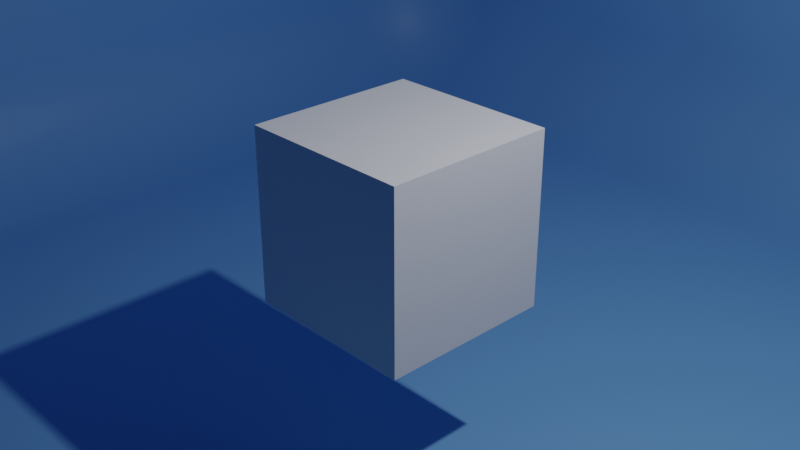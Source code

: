 # Source: RenderMeYourDefaultCube.blend  (saved by Blender 2.83.19; exported with 4.5.12 LTS)
import bpy
from mathutils import Matrix  # noqa: F401  (used for matrix-valued properties, if any)

bpy.ops.wm.read_factory_settings(use_empty=True)
scene = bpy.context.scene
scene.name = 'Scene'

# ---- collections
col_collection = bpy.data.collections.new('Collection'); scene.collection.children.link(col_collection)

# ---- materials (node trees are filled in below, after node groups)
mat_material = bpy.data.materials.new('Material')
mat_material.alpha_threshold = 0.0
mat_material.use_transparent_shadow = False
mat_material.line_color = (0.0, 0.0, 0.0, 1.0)
mat_marga = bpy.data.materials.new('Marga')
mat_marga.use_transparent_shadow = False

# ---- node groups
ng_auto_smooth = bpy.data.node_groups.new('Auto Smooth', 'GeometryNodeTree')
_s = ng_auto_smooth.interface.new_socket(name='Geometry', in_out='OUTPUT', socket_type='NodeSocketGeometry')
_s = ng_auto_smooth.interface.new_socket(name='Geometry', in_out='INPUT', socket_type='NodeSocketGeometry')
_s = ng_auto_smooth.interface.new_socket(name='Angle', in_out='INPUT', socket_type='NodeSocketFloat')
_s.subtype = 'ANGLE'
_s.min_value = 0.0
_s.max_value = 3.142
ng_auto_smooth.is_modifier = True
_N = ng_auto_smooth.nodes; _L = ng_auto_smooth.links
n0 = _N.new('NodeGroupOutput'); n0.name = 'Group Output'; n0.location = (480, -100)
n1 = _N.new('NodeGroupInput'); n1.name = 'Group Input'; n1.location = (-420, -300)
n2 = _N.new('NodeGroupInput'); n2.name = 'Group Input.001'; n2.location = (-60, -100)
n3 = _N.new('GeometryNodeSetShadeSmooth'); n3.name = 'Set Shade Smooth'; n3.location = (120, -100)
n3.domain = 'EDGE'
n4 = _N.new('GeometryNodeSetShadeSmooth'); n4.name = 'Set Shade Smooth.001'; n4.location = (300, -100)
n5 = _N.new('GeometryNodeInputMeshEdgeAngle'); n5.name = 'Edge Angle'; n5.location = (-420, -220)
n6 = _N.new('GeometryNodeInputEdgeSmooth'); n6.name = 'Is Edge Smooth'; n6.location = (-60, -160)
n7 = _N.new('GeometryNodeInputShadeSmooth'); n7.name = 'Is Face Smooth'; n7.location = (-240, -340)
n8 = _N.new('FunctionNodeBooleanMath'); n8.name = 'Boolean Math'; n8.location = (-60, -220)
n9 = _N.new('FunctionNodeCompare'); n9.name = 'Compare'; n9.location = (-240, -180)
n9.operation = 'LESS_EQUAL'
_L.new(n5.outputs[0], n9.inputs[0])
_L.new(n4.outputs[0], n0.inputs[0])
_L.new(n1.outputs[1], n9.inputs[1])
_L.new(n9.outputs[0], n8.inputs[0])
_L.new(n7.outputs[0], n8.inputs[1])
_L.new(n2.outputs[0], n3.inputs[0])
_L.new(n6.outputs[0], n3.inputs[1])
_L.new(n3.outputs[0], n4.inputs[0])
_L.new(n8.outputs[0], n3.inputs[2])
n0.is_active_output = True

# ---- material node trees
mat_material.use_nodes = True; mat_material.node_tree.nodes.clear()
_N = mat_material.node_tree.nodes; _L = mat_material.node_tree.links
n0 = _N.new('ShaderNodeOutputMaterial'); n0.name = 'Material Output'; n0.location = (300, 300)
n1 = _N.new('ShaderNodeBsdfPrincipled'); n1.name = 'Principled BSDF'; n1.location = (10, 300)
n1.distribution = 'GGX'
n1.subsurface_method = 'BURLEY'
n1.inputs[2].default_value = 0.4
n1.inputs[3].default_value = 1.45
n1.inputs[27].default_value = (0.0, 0.0, 0.0, 1.0)
n1.inputs[28].default_value = 1.0
_L.new(n1.outputs[0], n0.inputs[0])
n0.is_active_output = True
mat_marga.use_nodes = True; mat_marga.node_tree.nodes.clear()
_N = mat_marga.node_tree.nodes; _L = mat_marga.node_tree.links
n0 = _N.new('ShaderNodeBsdfPrincipled'); n0.name = 'Principled BSDF'; n0.location = (10, 300)
n0.distribution = 'GGX'
n0.subsurface_method = 'BURLEY'
n0.inputs[0].default_value = (0.1836, 0.4317, 0.8, 1.0)
n0.inputs[3].default_value = 1.45
n0.inputs[27].default_value = (0.0, 0.0, 0.0, 1.0)
n0.inputs[28].default_value = 1.0
n1 = _N.new('ShaderNodeOutputMaterial'); n1.name = 'Material Output'; n1.location = (300, 300)
_L.new(n0.outputs[0], n1.inputs[0])
n1.is_active_output = True

# ---- world
world_world = bpy.data.worlds.new('World'); scene.world = world_world
world_world.use_nodes = True; world_world.node_tree.nodes.clear()
_N = world_world.node_tree.nodes; _L = world_world.node_tree.links
n0 = _N.new('ShaderNodeOutputWorld'); n0.name = 'World Output'; n0.location = (300, 300)
n1 = _N.new('ShaderNodeBackground'); n1.name = 'Background'; n1.location = (10, 300)
n1.inputs[0].default_value = (0.05088, 0.05088, 0.05088, 1.0)
_L.new(n1.outputs[0], n0.inputs[0])
n0.is_active_output = True
world_world.color = (0.05088, 0.05088, 0.05088)
world_world.use_sun_shadow = False
world_world.sun_shadow_jitter_overblur = 0.0

# ---- cameras
cam_camera = bpy.data.cameras.new('Camera')
cam_camera.clip_end = 100.0
cam_camera.ortho_scale = 7.314

# ---- lights
light_light = bpy.data.lights.new('Light', 'POINT')
light_light.transmission_factor = 0.0
light_light.energy = 1000.0
light_light.shadow_soft_size = 0.1
light_light.shadow_maximum_resolution = 0.006
light_light.use_absolute_resolution = True

# ---- meshes
me_cube = bpy.data.meshes.new('Cube')
me_cube.from_pydata([(1.0, 1.0, 1.0), (1.0, 1.0, -1.0), (1.0, -1.0, 1.0), (1.0, -1.0, -1.0), (-1.0, 1.0, 1.0), (-1.0, 1.0, -1.0), (-1.0, -1.0, 1.0), (-1.0, -1.0, -1.0)], [], [(0, 4, 6, 2), (3, 2, 6, 7), (7, 6, 4, 5), (5, 1, 3, 7), (1, 0, 2, 3), (5, 4, 0, 1)])
_uv = me_cube.uv_layers.new(name='UVMap')
_uv.uv.foreach_set('vector', [0.625, 0.5, 0.875, 0.5, 0.875, 0.75, 0.625, 0.75, 0.375, 0.75, 0.625, 0.75, 0.625, 1.0, 0.375, 1.0, 0.375, 0.0, 0.625, 0.0, 0.625, 0.25, 0.375, 0.25, 0.125, 0.5, 0.375, 0.5, 0.375, 0.75, 0.125, 0.75, 0.375, 0.5, 0.625, 0.5, 0.625, 0.75, 0.375, 0.75, 0.375, 0.25, 0.625, 0.25, 0.625, 0.5, 0.375, 0.5])
me_cube.materials.append(mat_material)
me_cube.use_remesh_preserve_volume = False
me_cube.use_remesh_preserve_attributes = False
me_cube.use_mirror_vertex_groups = False
me_cube.update()
me_plane = bpy.data.meshes.new('Plane')
me_plane.from_pydata([(10.0, -10.0, 0.0), (10.0, 10.0, 16.0), (-10.0, -10.0, 16.0), (10.0, 10.0, 2.0), (10.0, 8.0, 0.0), (10.0, 9.902, 1.382), (10.0, 9.618, 0.8244), (10.0, 9.176, 0.382), (10.0, 8.618, 0.09789), (-8.0, 10.0, 2.0), (-10.0, 8.0, 2.0), (-8.0, 8.0, 0.0), (-8.618, 9.902, 2.0), (-9.175, 9.618, 2.0), (-8.0, 9.902, 1.382), (-8.638, 9.786, 1.365), (-9.148, 9.518, 1.386), (-8.0, 9.618, 0.8246), (-8.615, 9.517, 0.8507), (-9.058, 9.327, 0.9418), (-9.902, 8.0, 1.382), (-9.618, 8.0, 0.8246), (-9.902, 8.618, 2.0), (-9.786, 8.635, 1.362), (-9.518, 8.614, 0.8517), (-9.618, 9.175, 2.0), (-9.517, 9.149, 1.385), (-9.327, 9.058, 0.9418), (-8.0, 8.618, 0.09792), (-8.0, 9.175, 0.3818), (-8.618, 8.0, 0.09792), (-8.635, 8.638, 0.2139), (-8.614, 9.148, 0.4819), (-9.175, 8.0, 0.3818), (-9.149, 8.615, 0.4833), (-9.058, 9.058, 0.6732), (-8.0, -10.0, 0.0), (-10.0, -10.0, 2.0), (-8.618, -10.0, 0.09789), (-9.176, -10.0, 0.382), (-9.618, -10.0, 0.8244), (-9.902, -10.0, 1.382), (-10.0, 8.0, 16.0), (-8.0, 10.0, 16.0), (-9.902, 8.618, 16.0), (-9.618, 9.176, 16.0), (-9.176, 9.618, 16.0), (-8.618, 9.902, 16.0), (28.02, -28.02, 18.64), (28.02, -13.02, 30.64), (13.02, -28.02, 30.64), (28.02, -13.02, 20.14), (28.02, -14.52, 18.64), (28.02, -13.09, 19.67), (28.02, -13.3, 19.25), (28.02, -13.63, 18.92), (28.02, -14.05, 18.71), (14.52, -28.02, 18.64), (13.02, -28.02, 20.14), (14.05, -28.02, 18.71), (13.63, -28.02, 18.92), (13.3, -28.02, 19.25), (13.09, -28.02, 19.67), (13.02, -14.52, 30.64), (14.52, -13.02, 30.64), (13.09, -14.05, 30.64), (13.3, -13.63, 30.64), (13.63, -13.3, 30.64), (14.05, -13.09, 30.64), (15.35, -15.35, -2.93), (27.95, -27.95, 1.797), (17.13, -17.13, -3.791), (18.89, -18.89, -4.399), (20.57, -20.57, -4.74), (22.14, -22.14, -4.808), (23.58, -23.58, -4.601), (24.85, -24.85, -4.124), (25.93, -25.93, -3.387), (26.79, -26.79, -2.404), (27.43, -27.43, -1.195), (27.81, -27.81, 0.2149), (27.95, 8.776, 30.36), (15.17, 13.5, 20.1), (27.81, 10.58, 30.23), (27.42, 12.18, 29.9), (26.78, 13.53, 29.38), (25.9, 14.61, 28.66), (24.81, 15.4, 27.78), (23.52, 15.87, 26.75), (22.06, 16.03, 25.58), (20.46, 15.87, 24.31), (18.76, 15.38, 22.95), (16.98, 14.58, 21.54), (-13.5, -15.17, 20.1), (-8.776, -27.95, 30.36), (-14.58, -16.98, 21.54), (-15.38, -18.76, 22.95), (-15.87, -20.46, 24.31), (-16.03, -22.06, 25.58), (-15.87, -23.52, 26.75), (-15.4, -24.81, 27.78), (-14.61, -25.9, 28.66), (-13.53, -26.78, 29.38), (-12.18, -27.42, 29.9), (-10.58, -27.81, 30.23), (27.95, 8.695, 4.71), (15.31, 13.59, -0.0195), (27.81, 10.52, 3.404), (27.42, 12.13, 2.221), (26.79, 13.49, 1.187), (25.92, 14.59, 0.3227), (24.84, 15.39, -0.3551), (23.57, 15.89, -0.8323), (22.12, 16.06, -1.099), (20.54, 15.91, -1.15), (18.86, 15.44, -0.9841), (17.1, 14.66, -0.6047), (15.37, 10.73, -2.943), (27.95, 4.347, 1.661), (17.15, 11.51, -3.804), (18.9, 12.01, -4.414), (20.58, 12.22, -4.76), (22.15, 12.15, -4.835), (23.59, 11.79, -4.639), (24.86, 11.14, -4.174), (25.93, 10.23, -3.451), (26.8, 9.068, -2.484), (27.43, 7.681, -1.293), (27.81, 6.097, 0.0985), (15.41, 13.51, -0.9572), (27.95, 8.512, 3.581), (17.19, 14.57, -1.625), (18.93, 15.32, -2.076), (20.6, 15.77, -2.302), (22.17, 15.9, -2.299), (23.6, 15.72, -2.066), (24.87, 15.21, -1.608), (25.94, 14.4, -0.935), (26.8, 13.3, -0.0597), (27.43, 11.93, 0.9996), (27.81, 10.33, 2.221), (15.47, 13.14, -1.794), (27.95, 7.951, 2.591), (17.24, 14.14, -2.536), (18.97, 14.86, -3.053), (20.64, 15.27, -3.334), (22.2, 15.37, -3.373), (23.62, 15.16, -3.169), (24.88, 14.63, -2.727), (25.95, 13.81, -2.055), (26.8, 12.71, -1.167), (27.43, 11.34, -0.08137), (27.81, 9.747, 1.18), (15.47, 12.49, -2.439), (27.95, 7.008, 1.892), (17.24, 13.43, -3.243), (18.97, 14.09, -3.812), (20.64, 14.45, -4.134), (22.2, 14.5, -4.203), (23.62, 14.25, -4.017), (24.88, 13.7, -3.58), (25.95, 12.85, -2.901), (26.8, 11.74, -1.994), (27.43, 10.37, -0.8765), (27.81, 8.785, 0.4274), (15.42, 11.66, -2.831), (27.95, 5.758, 1.576), (17.2, 12.52, -3.676), (18.94, 13.1, -4.277), (20.61, 13.39, -4.622), (22.18, 13.39, -4.704), (23.61, 13.08, -4.521), (24.87, 12.49, -4.076), (25.94, 11.61, -3.379), (26.8, 10.48, -2.444), (27.43, 9.105, -1.291), (27.81, 7.52, 0.05868), (-4.347, -27.95, 1.661), (-10.73, -15.37, -2.943), (-6.097, -27.81, 0.0985), (-7.681, -27.43, -1.293), (-9.068, -26.8, -2.484), (-10.23, -25.93, -3.451), (-11.14, -24.86, -4.174), (-11.79, -23.59, -4.639), (-12.15, -22.15, -4.835), (-12.22, -20.58, -4.76), (-12.01, -18.9, -4.414), (-11.51, -17.15, -3.804), (-13.59, -15.31, -0.0195), (-8.695, -27.95, 4.71), (-14.66, -17.1, -0.6047), (-15.44, -18.86, -0.9841), (-15.91, -20.54, -1.15), (-16.06, -22.12, -1.099), (-15.89, -23.57, -0.8323), (-15.39, -24.84, -0.3551), (-14.59, -25.92, 0.3227), (-13.49, -26.79, 1.187), (-12.13, -27.42, 2.221), (-10.52, -27.81, 3.404), (-5.758, -27.95, 1.576), (-11.66, -15.42, -2.831), (-7.52, -27.81, 0.05868), (-9.105, -27.43, -1.291), (-10.48, -26.8, -2.444), (-11.61, -25.94, -3.379), (-12.49, -24.87, -4.076), (-13.08, -23.61, -4.521), (-13.39, -22.18, -4.704), (-13.39, -20.61, -4.622), (-13.1, -18.94, -4.277), (-12.52, -17.2, -3.676), (-7.008, -27.95, 1.892), (-12.49, -15.47, -2.439), (-8.785, -27.81, 0.4274), (-10.37, -27.43, -0.8765), (-11.74, -26.8, -1.994), (-12.85, -25.95, -2.901), (-13.7, -24.88, -3.58), (-14.25, -23.62, -4.017), (-14.5, -22.2, -4.203), (-14.45, -20.64, -4.134), (-14.09, -18.97, -3.812), (-13.43, -17.24, -3.243), (-7.951, -27.95, 2.591), (-13.14, -15.47, -1.794), (-9.747, -27.81, 1.18), (-11.34, -27.43, -0.08136), (-12.71, -26.8, -1.167), (-13.81, -25.95, -2.055), (-14.63, -24.88, -2.727), (-15.16, -23.62, -3.169), (-15.37, -22.2, -3.373), (-15.27, -20.64, -3.334), (-14.86, -18.97, -3.053), (-14.14, -17.24, -2.536), (-8.512, -27.95, 3.581), (-13.51, -15.41, -0.9572), (-10.33, -27.81, 2.221), (-11.93, -27.43, 0.9996), (-13.3, -26.8, -0.0597), (-14.4, -25.94, -0.935), (-15.21, -24.87, -1.608), (-15.72, -23.6, -2.066), (-15.9, -22.17, -2.299), (-15.77, -20.6, -2.302), (-15.32, -18.93, -2.076), (-14.57, -17.19, -1.625), (-8.991, 5.297, 30.35), (-13.41, 10.56, 20.0), (-10.77, 6.91, 30.23), (-12.33, 8.357, 29.89), (-13.65, 9.609, 29.36), (-14.7, 10.64, 28.65), (-15.45, 11.43, 27.76), (-15.9, 11.96, 26.71), (-16.02, 12.22, 25.53), (-15.83, 12.21, 24.24), (-15.32, 11.93, 22.87), (-14.51, 11.37, 21.45), (-10.56, 13.41, 20.0), (-5.297, 8.991, 30.35), (-11.37, 14.51, 21.45), (-11.93, 15.32, 22.87), (-12.21, 15.83, 24.24), (-12.22, 16.02, 25.53), (-11.96, 15.9, 26.71), (-11.43, 15.45, 27.76), (-10.64, 14.7, 28.65), (-9.609, 13.65, 29.36), (-8.357, 12.33, 29.89), (-6.91, 10.77, 30.23), (-9.044, 6.658, 30.35), (-13.25, 11.43, 19.97), (-10.78, 8.29, 30.22), (-12.3, 9.742, 29.89), (-13.59, 10.98, 29.36), (-14.6, 11.99, 28.64), (-15.33, 12.74, 27.75), (-15.76, 13.22, 26.7), (-15.87, 13.43, 25.52), (-15.67, 13.34, 24.23), (-15.15, 12.97, 22.86), (-14.34, 12.33, 21.43), (-8.645, 7.819, 30.35), (-12.85, 12.22, 19.98), (-10.34, 9.479, 30.22), (-11.83, 10.94, 29.89), (-13.09, 12.19, 29.36), (-14.09, 13.18, 28.64), (-14.8, 13.91, 27.75), (-15.23, 14.36, 26.7), (-15.35, 14.51, 25.53), (-15.17, 14.37, 24.24), (-14.68, 13.93, 22.86), (-13.9, 13.21, 21.44), (-7.819, 8.645, 30.35), (-12.22, 12.85, 19.98), (-9.479, 10.34, 30.22), (-10.94, 11.83, 29.89), (-12.19, 13.09, 29.36), (-13.18, 14.09, 28.64), (-13.91, 14.8, 27.75), (-14.36, 15.23, 26.7), (-14.51, 15.35, 25.53), (-14.37, 15.17, 24.24), (-13.93, 14.68, 22.86), (-13.21, 13.9, 21.44), (-6.658, 9.044, 30.35), (-11.43, 13.25, 19.97), (-8.29, 10.78, 30.22), (-9.742, 12.3, 29.89), (-10.98, 13.59, 29.36), (-11.99, 14.6, 28.64), (-12.74, 15.33, 27.75), (-13.22, 15.76, 26.7), (-13.43, 15.87, 25.52), (-13.34, 15.67, 24.23), (-12.97, 15.15, 22.86), (-12.33, 14.34, 21.43)], [], [(9, 3, 1, 43), (37, 10, 42, 2), (9, 12, 15, 14), (12, 13, 16, 15), (13, 25, 26, 16), (14, 15, 18, 17), (15, 16, 19, 18), (16, 26, 27, 19), (10, 20, 23, 22), (20, 21, 24, 23), (21, 33, 34, 24), (22, 23, 26, 25), (23, 24, 27, 26), (24, 34, 35, 27), (11, 28, 31, 30), (28, 29, 32, 31), (29, 17, 18, 32), (30, 31, 34, 33), (31, 32, 35, 34), (32, 18, 19, 35), (19, 27, 35), (3, 9, 14, 5), (5, 14, 17, 6), (6, 17, 29, 7), (7, 29, 28, 8), (8, 28, 11, 4), (10, 37, 41, 20), (20, 41, 40, 21), (21, 40, 39, 33), (33, 39, 38, 30), (30, 38, 36, 11), (9, 43, 47, 12), (12, 47, 46, 13), (13, 46, 45, 25), (25, 45, 44, 22), (22, 44, 42, 10), (4, 11, 36, 0), (213, 225, 61, 60), (70, 177, 57, 48), (81, 105, 51, 49), (201, 213, 60, 59), (297, 309, 68, 67), (154, 166, 56, 55), (237, 190, 58, 62), (262, 81, 49, 64), (1, 3, 106, 82), (249, 273, 65, 63), (285, 297, 67, 66), (177, 201, 59, 57), (94, 249, 63, 50), (166, 118, 52, 56), (273, 285, 66, 65), (105, 130, 53, 51), (225, 237, 62, 61), (309, 262, 64, 68), (130, 142, 54, 53), (142, 154, 55, 54), (0, 36, 178, 69), (36, 38, 202, 178), (6, 7, 153, 141), (43, 1, 82, 261), (47, 43, 261, 310), (7, 8, 165, 153), (190, 94, 50, 58), (46, 47, 310, 298), (8, 4, 117, 165), (37, 2, 93, 189), (45, 46, 298, 286), (41, 37, 189, 238), (2, 42, 250, 93), (44, 45, 286, 274), (40, 41, 238, 226), (42, 44, 274, 250), (39, 40, 226, 214), (3, 5, 129, 106), (4, 0, 69, 117), (38, 39, 214, 202), (5, 6, 141, 129), (130, 105, 107, 140), (140, 107, 108, 139), (139, 108, 109, 138), (138, 109, 110, 137), (137, 110, 111, 136), (136, 111, 112, 135), (135, 112, 113, 134), (134, 113, 114, 133), (133, 114, 115, 132), (132, 115, 116, 131), (131, 116, 106, 129), (142, 130, 140, 152), (152, 140, 139, 151), (151, 139, 138, 150), (150, 138, 137, 149), (149, 137, 136, 148), (148, 136, 135, 147), (147, 135, 134, 146), (146, 134, 133, 145), (145, 133, 132, 144), (144, 132, 131, 143), (143, 131, 129, 141), (154, 142, 152, 164), (164, 152, 151, 163), (163, 151, 150, 162), (162, 150, 149, 161), (161, 149, 148, 160), (160, 148, 147, 159), (159, 147, 146, 158), (158, 146, 145, 157), (157, 145, 144, 156), (156, 144, 143, 155), (155, 143, 141, 153), (166, 154, 164, 176), (176, 164, 163, 175), (175, 163, 162, 174), (174, 162, 161, 173), (173, 161, 160, 172), (172, 160, 159, 171), (171, 159, 158, 170), (170, 158, 157, 169), (169, 157, 156, 168), (168, 156, 155, 167), (167, 155, 153, 165), (118, 166, 176, 128), (128, 176, 175, 127), (127, 175, 174, 126), (126, 174, 173, 125), (125, 173, 172, 124), (124, 172, 171, 123), (123, 171, 170, 122), (122, 170, 169, 121), (121, 169, 168, 120), (120, 168, 167, 119), (119, 167, 165, 117), (190, 237, 239, 200), (200, 239, 240, 199), (199, 240, 241, 198), (198, 241, 242, 197), (197, 242, 243, 196), (196, 243, 244, 195), (195, 244, 245, 194), (194, 245, 246, 193), (193, 246, 247, 192), (192, 247, 248, 191), (191, 248, 238, 189), (237, 225, 227, 239), (239, 227, 228, 240), (240, 228, 229, 241), (241, 229, 230, 242), (242, 230, 231, 243), (243, 231, 232, 244), (244, 232, 233, 245), (245, 233, 234, 246), (246, 234, 235, 247), (247, 235, 236, 248), (248, 236, 226, 238), (225, 213, 215, 227), (227, 215, 216, 228), (228, 216, 217, 229), (229, 217, 218, 230), (230, 218, 219, 231), (231, 219, 220, 232), (232, 220, 221, 233), (233, 221, 222, 234), (234, 222, 223, 235), (235, 223, 224, 236), (236, 224, 214, 226), (213, 201, 203, 215), (215, 203, 204, 216), (216, 204, 205, 217), (217, 205, 206, 218), (218, 206, 207, 219), (219, 207, 208, 220), (220, 208, 209, 221), (221, 209, 210, 222), (222, 210, 211, 223), (223, 211, 212, 224), (224, 212, 202, 214), (201, 177, 179, 203), (203, 179, 180, 204), (204, 180, 181, 205), (205, 181, 182, 206), (206, 182, 183, 207), (207, 183, 184, 208), (208, 184, 185, 209), (209, 185, 186, 210), (210, 186, 187, 211), (211, 187, 188, 212), (212, 188, 178, 202), (262, 309, 311, 272), (272, 311, 312, 271), (271, 312, 313, 270), (270, 313, 314, 269), (269, 314, 315, 268), (268, 315, 316, 267), (267, 316, 317, 266), (266, 317, 318, 265), (265, 318, 319, 264), (264, 319, 320, 263), (263, 320, 310, 261), (309, 297, 299, 311), (311, 299, 300, 312), (312, 300, 301, 313), (313, 301, 302, 314), (314, 302, 303, 315), (315, 303, 304, 316), (316, 304, 305, 317), (317, 305, 306, 318), (318, 306, 307, 319), (319, 307, 308, 320), (320, 308, 298, 310), (297, 285, 287, 299), (299, 287, 288, 300), (300, 288, 289, 301), (301, 289, 290, 302), (302, 290, 291, 303), (303, 291, 292, 304), (304, 292, 293, 305), (305, 293, 294, 306), (306, 294, 295, 307), (307, 295, 296, 308), (308, 296, 286, 298), (285, 273, 275, 287), (287, 275, 276, 288), (288, 276, 277, 289), (289, 277, 278, 290), (290, 278, 279, 291), (291, 279, 280, 292), (292, 280, 281, 293), (293, 281, 282, 294), (294, 282, 283, 295), (295, 283, 284, 296), (296, 284, 274, 286), (273, 249, 251, 275), (275, 251, 252, 276), (276, 252, 253, 277), (277, 253, 254, 278), (278, 254, 255, 279), (279, 255, 256, 280), (280, 256, 257, 281), (281, 257, 258, 282), (282, 258, 259, 283), (283, 259, 260, 284), (284, 260, 250, 274), (70, 118, 128, 80), (80, 128, 127, 79), (79, 127, 126, 78), (78, 126, 125, 77), (77, 125, 124, 76), (76, 124, 123, 75), (75, 123, 122, 74), (74, 122, 121, 73), (73, 121, 120, 72), (72, 120, 119, 71), (71, 119, 117, 69), (177, 70, 80, 179), (179, 80, 79, 180), (180, 79, 78, 181), (181, 78, 77, 182), (182, 77, 76, 183), (183, 76, 75, 184), (184, 75, 74, 185), (185, 74, 73, 186), (186, 73, 72, 187), (187, 72, 71, 188), (188, 71, 69, 178), (105, 81, 83, 107), (107, 83, 84, 108), (108, 84, 85, 109), (109, 85, 86, 110), (110, 86, 87, 111), (111, 87, 88, 112), (112, 88, 89, 113), (113, 89, 90, 114), (114, 90, 91, 115), (115, 91, 92, 116), (116, 92, 82, 106), (81, 262, 272, 83), (83, 272, 271, 84), (84, 271, 270, 85), (85, 270, 269, 86), (86, 269, 268, 87), (87, 268, 267, 88), (88, 267, 266, 89), (89, 266, 265, 90), (90, 265, 264, 91), (91, 264, 263, 92), (92, 263, 261, 82), (94, 190, 200, 104), (104, 200, 199, 103), (103, 199, 198, 102), (102, 198, 197, 101), (101, 197, 196, 100), (100, 196, 195, 99), (99, 195, 194, 98), (98, 194, 193, 97), (97, 193, 192, 96), (96, 192, 191, 95), (95, 191, 189, 93), (249, 94, 104, 251), (251, 104, 103, 252), (252, 103, 102, 253), (253, 102, 101, 254), (254, 101, 100, 255), (255, 100, 99, 256), (256, 99, 98, 257), (257, 98, 97, 258), (258, 97, 96, 259), (259, 96, 95, 260), (260, 95, 93, 250), (118, 70, 48, 52)])
me_plane.polygons.foreach_set('use_smooth', [True] * 310)
_uv = me_plane.uv_layers.new(name='UVMap')
_uv.uv.foreach_set('vector', [0.9, 0.0, 0.0, 0.0, 0.0, 0.0, 0.9, 0.0, 1.0, 1.0, 1.0, 0.1, 1.0, 0.1, 1.0, 1.0, 0.9, 0.0, 0.9309, 0.0, 0.9319, 0.0, 0.9, 0.0, 0.9309, 0.0, 0.9588, 0.0, 0.9574, 0.0, 0.9319, 0.0, 0.9588, 0.0, 1.0, 0.04123, 1.0, 0.04253, 0.9574, 0.0, 0.9, 0.0, 0.9319, 0.0, 0.9308, 0.0, 0.9, 0.0, 0.9319, 0.0, 0.9574, 0.0, 0.9529, 0.0, 0.9308, 0.0, 0.9574, 0.0, 1.0, 0.04253, 1.0, 0.04709, 0.9529, 0.0, 1.0, 0.1, 1.0, 0.1, 1.0, 0.06827, 1.0, 0.06909, 1.0, 0.1, 1.0, 0.1, 1.0, 0.06931, 1.0, 0.06827, 1.0, 0.1, 0.9588, 0.1, 0.9575, 0.06923, 1.0, 0.06931, 1.0, 0.06909, 1.0, 0.06827, 1.0, 0.04253, 1.0, 0.04123, 1.0, 0.06827, 1.0, 0.06931, 1.0, 0.04709, 1.0, 0.04253, 1.0, 0.06931, 0.9575, 0.06923, 0.9529, 0.04709, 1.0, 0.04709, 0.9, 0.1, 0.9, 0.06909, 0.9317, 0.06809, 0.9309, 0.1, 0.9, 0.06909, 0.9, 0.04123, 0.9307, 0.04259, 0.9317, 0.06809, 0.9, 0.04123, 0.9, 0.0, 0.9308, 0.0, 0.9307, 0.04259, 0.9309, 0.1, 0.9317, 0.06809, 0.9575, 0.06923, 0.9588, 0.1, 0.9317, 0.06809, 0.9307, 0.04259, 0.9529, 0.04709, 0.9575, 0.06923, 0.9307, 0.04259, 0.9308, 0.0, 0.9529, 0.0, 0.9529, 0.04709, 0.9529, 0.0, 1.0, 0.04709, 0.9529, 0.04709, 0.0, 0.0, 0.9, 0.0, 0.9, 0.0, 0.0, 0.0, 0.0, 0.0, 0.9, 0.0, 0.9, 0.0, 0.0, 0.0, 0.0, 0.0, 0.9, 0.0, 0.9, 0.04123, 0.0, 0.04122, 0.0, 0.04122, 0.9, 0.04123, 0.9, 0.06909, 0.0, 0.0691, 0.0, 0.0691, 0.9, 0.06909, 0.9, 0.1, 0.0, 0.1, 1.0, 0.1, 1.0, 1.0, 1.0, 1.0, 1.0, 0.1, 1.0, 0.1, 1.0, 1.0, 1.0, 1.0, 1.0, 0.1, 1.0, 0.1, 1.0, 1.0, 0.9588, 1.0, 0.9588, 0.1, 0.9588, 0.1, 0.9588, 1.0, 0.9309, 1.0, 0.9309, 0.1, 0.9309, 0.1, 0.9309, 1.0, 0.9, 1.0, 0.9, 0.1, 0.9, 0.0, 0.9, 0.0, 0.9309, 0.0, 0.9309, 0.0, 0.9309, 0.0, 0.9309, 0.0, 0.9588, 0.0, 0.9588, 0.0, 0.9588, 0.0, 0.9588, 0.0, 1.0, 0.04122, 1.0, 0.04123, 1.0, 0.04123, 1.0, 0.04122, 1.0, 0.0691, 1.0, 0.06909, 1.0, 0.06909, 1.0, 0.0691, 1.0, 0.1, 1.0, 0.1, 0.0, 0.1, 0.9, 0.1, 0.9, 1.0, 0.0, 1.0, 0.9588, 1.0, 1.0, 1.0, 1.0, 1.0, 0.9588, 1.0, 0.0, 1.0, 0.9, 1.0, 0.9, 1.0, 0.0, 1.0, 0.0, 0.0, 0.0, 0.0, 0.0, 0.0, 0.0, 0.0, 0.9309, 1.0, 0.9588, 1.0, 0.9588, 1.0, 0.9309, 1.0, 0.9588, 0.0, 0.9309, 0.0, 0.9309, 0.0, 0.9588, 0.0, 0.0, 0.04122, 0.0, 0.0691, 0.0, 0.0691, 0.0, 0.04122, 1.0, 1.0, 1.0, 1.0, 1.0, 1.0, 1.0, 1.0, 0.9, 0.0, 0.0, 0.0, 0.0, 0.0, 0.9, 0.0, 0.0, 0.0, 0.0, 0.0, 0.0, 0.0, 0.0, 0.0, 1.0, 0.1, 1.0, 0.0691, 1.0, 0.0691, 1.0, 0.1, 1.0, 0.04122, 0.9588, 0.0, 0.9588, 0.0, 1.0, 0.04122, 0.9, 1.0, 0.9309, 1.0, 0.9309, 1.0, 0.9, 1.0, 1.0, 1.0, 1.0, 0.1, 1.0, 0.1, 1.0, 1.0, 0.0, 0.0691, 0.0, 0.1, 0.0, 0.1, 0.0, 0.0691, 1.0, 0.0691, 1.0, 0.04122, 1.0, 0.04122, 1.0, 0.0691, 0.0, 0.0, 0.0, 0.0, 0.0, 0.0, 0.0, 0.0, 1.0, 1.0, 1.0, 1.0, 1.0, 1.0, 1.0, 1.0, 0.9309, 0.0, 0.9, 0.0, 0.9, 0.0, 0.9309, 0.0, 0.0, 0.0, 0.0, 0.0, 0.0, 0.0, 0.0, 0.0, 0.0, 0.0, 0.0, 0.04122, 0.0, 0.04122, 0.0, 0.0, 0.0, 1.0, 0.9, 1.0, 0.9, 1.0, 0.0, 1.0, 0.9, 1.0, 0.9309, 1.0, 0.9309, 1.0, 0.9, 1.0, 0.0, 0.0, 0.0, 0.04122, 0.0, 0.04122, 0.0, 0.0, 0.9, 0.0, 0.0, 0.0, 0.0, 0.0, 0.9, 0.0, 0.9309, 0.0, 0.9, 0.0, 0.9, 0.0, 0.9309, 0.0, 0.0, 0.04122, 0.0, 0.0691, 0.0, 0.0691, 0.0, 0.04122, 1.0, 1.0, 1.0, 1.0, 1.0, 1.0, 1.0, 1.0, 0.9588, 0.0, 0.9309, 0.0, 0.9309, 0.0, 0.9588, 0.0, 0.0, 0.0691, 0.0, 0.1, 0.0, 0.1, 0.0, 0.0691, 1.0, 1.0, 1.0, 1.0, 1.0, 1.0, 1.0, 1.0, 1.0, 0.04122, 0.9588, 0.0, 0.9588, 0.0, 1.0, 0.04122, 1.0, 1.0, 1.0, 1.0, 1.0, 1.0, 1.0, 1.0, 1.0, 1.0, 1.0, 0.1, 1.0, 0.1, 1.0, 1.0, 1.0, 0.0691, 1.0, 0.04122, 1.0, 0.04122, 1.0, 0.0691, 1.0, 1.0, 1.0, 1.0, 1.0, 1.0, 1.0, 1.0, 1.0, 0.1, 1.0, 0.0691, 1.0, 0.0691, 1.0, 0.1, 0.9588, 1.0, 1.0, 1.0, 1.0, 1.0, 0.9588, 1.0, 0.0, 0.0, 0.0, 0.0, 0.0, 0.0, 0.0, 0.0, 0.0, 0.1, 0.0, 1.0, 0.0, 1.0, 0.0, 0.1, 0.9309, 1.0, 0.9588, 1.0, 0.9588, 1.0, 0.9309, 1.0, 0.0, 0.0, 0.0, 0.0, 0.0, 0.0, 0.0, 0.0, 0.0, 0.0, 0.0, 0.0, 0.0, 0.0, 0.0, 0.0, 0.0, 0.0, 0.0, 0.0, 0.0, 0.0, 0.0, 0.0, 0.0, 0.0, 0.0, 0.0, 0.0, 0.0, 0.0, 0.0, 0.0, 0.0, 0.0, 0.0, 0.0, 0.0, 0.0, 0.0, 0.0, 0.0, 0.0, 0.0, 0.0, 0.0, 0.0, 0.0, 0.0, 0.0, 0.0, 0.0, 0.0, 0.0, 0.0, 0.0, 0.0, 0.0, 0.0, 0.0, 0.0, 0.0, 0.0, 0.0, 0.0, 0.0, 0.0, 0.0, 0.0, 0.0, 0.0, 0.0, 0.0, 0.0, 0.0, 0.0, 0.0, 0.0, 0.0, 0.0, 0.0, 0.0, 0.0, 0.0, 0.0, 0.0, 0.0, 0.0, 0.0, 0.0, 0.0, 0.0, 0.0, 0.0, 0.0, 0.0, 0.0, 0.0, 0.0, 0.0, 0.0, 0.0, 0.0, 4.476e-05, 0.0, 4.476e-05, 0.0, 0.0, 0.0, 0.0, 0.0, 0.0001709, 0.0, 0.0001709, 0.0, 0.0, 0.0, 0.0, 0.0, 0.0003685, 0.0, 0.0003685, 0.0, 0.0, 0.0, 0.0, 0.0, 0.0006302, 0.0, 0.0006302, 0.0, 0.0, 0.0, 0.0, 0.0, 0.0009508, 0.0, 0.0009508, 0.0, 0.0, 0.0, 0.0, 0.0, 0.004367, 0.0, 0.004367, 0.0, 0.0, 0.0, 0.0, 0.0, 0.002928, 0.0, 0.002928, 0.0, 0.0, 0.0, 0.0, 0.0, 0.001743, 0.0, 0.001743, 0.0, 0.0, 0.0, 0.0, 0.0, 0.0008289, 0.0, 0.0008289, 0.0, 0.0, 0.0, 0.0, 0.0, 0.0002245, 0.0, 0.0002245, 0.0, 0.0, 0.0, 0.0, 0.0, 0.0, 0.0, 0.04122, 0.0, 0.0, 0.0, 4.476e-05, 0.0, 0.04118, 0.0, 0.04118, 0.0, 4.476e-05, 0.0, 0.0001709, 0.0, 0.04106, 0.0, 0.04106, 0.0, 0.0001709, 0.0, 0.0003685, 0.0, 0.04087, 0.0, 0.04087, 0.0, 0.0003685, 0.0, 0.0006302, 0.0, 0.04062, 0.0, 0.04062, 0.0, 0.0006302, 0.0, 0.0009508, 0.0, 0.04031, 0.0, 0.04031, 0.0, 0.0009508, 0.0, 0.004367, 0.0, 0.0579, 0.0, 0.0579, 0.0, 0.004367, 0.0, 0.002928, 0.0, 0.0524, 0.0, 0.0524, 0.0, 0.002928, 0.0, 0.001743, 0.0, 0.04788, 0.0, 0.04788, 0.0, 0.001743, 0.0, 0.0008289, 0.0, 0.04439, 0.0, 0.04439, 0.0, 0.0008289, 0.0, 0.0002245, 0.0, 0.04208, 0.0, 0.04208, 0.0, 0.0002245, 0.0, 0.0, 0.0, 0.04122, 0.0, 0.0691, 0.0, 0.04122, 0.0, 0.04118, 0.0, 0.06895, 0.0, 0.06895, 0.0, 0.04118, 0.0, 0.04106, 0.0, 0.06852, 0.0, 0.06852, 0.0, 0.04106, 0.0, 0.04087, 0.0, 0.06786, 0.0, 0.06786, 0.0, 0.04087, 0.0, 0.04062, 0.0, 0.06699, 0.0, 0.06699, 0.0, 0.04062, 0.0, 0.04031, 0.0, 0.06592, 0.0, 0.06592, 0.0, 0.04031, 0.0, 0.0579, 0.0, 0.1066, 0.0, 0.1066, 0.0, 0.0579, 0.0, 0.0524, 0.0, 0.09425, 0.0, 0.09425, 0.0, 0.0524, 0.0, 0.04788, 0.0, 0.08407, 0.0, 0.08407, 0.0, 0.04788, 0.0, 0.04439, 0.0, 0.07622, 0.0, 0.07622, 0.0, 0.04439, 0.0, 0.04208, 0.0, 0.07103, 0.0, 0.07103, 0.0, 0.04208, 0.0, 0.04122, 0.0, 0.0691, 0.0, 0.1, 0.0, 0.0691, 0.0, 0.06895, 0.0, 0.09972, 0.0, 0.09972, 0.0, 0.06895, 0.0, 0.06852, 0.0, 0.09891, 0.0, 0.09891, 0.0, 0.06852, 0.0, 0.06786, 0.0, 0.09761, 0.0, 0.09761, 0.0, 0.06786, 0.0, 0.06699, 0.0, 0.09588, 0.0, 0.09588, 0.0, 0.06699, 0.0, 0.06592, 0.0, 0.09374, 0.0, 0.09374, 0.0, 0.06592, 0.0, 0.1066, 0.0, 0.158, 0.0, 0.158, 0.0, 0.1066, 0.0, 0.09425, 0.0, 0.1388, 0.0, 0.1388, 0.0, 0.09425, 0.0, 0.08407, 0.0, 0.1228, 0.0, 0.1228, 0.0, 0.08407, 0.0, 0.07622, 0.0, 0.1106, 0.0, 0.1106, 0.0, 0.07622, 0.0, 0.07103, 0.0, 0.1028, 0.0, 0.1028, 0.0, 0.07103, 0.0, 0.0691, 0.0, 0.1, 1.0, 1.0, 1.0, 1.0, 1.0, 1.0, 1.0, 1.0, 1.0, 1.0, 1.0, 1.0, 1.0, 1.0, 1.0, 1.0, 1.0, 1.0, 1.0, 1.0, 1.0, 1.0, 1.0, 1.0, 1.0, 1.0, 1.0, 1.0, 1.0, 1.0, 1.0, 1.0, 1.0, 1.0, 1.0, 1.0, 1.0, 1.0, 1.0, 1.0, 1.0, 1.0, 1.0, 1.0, 1.0, 1.0, 1.0, 1.0, 1.0, 1.0, 1.0, 1.0, 1.0, 1.0, 1.0, 1.0, 1.0, 1.0, 1.0, 1.0, 1.0, 1.0, 1.0, 1.0, 1.0, 1.0, 1.0, 1.0, 1.0, 1.0, 1.0, 1.0, 1.0, 1.0, 1.0, 1.0, 1.0, 1.0, 1.0, 1.0, 1.0, 1.0, 1.0, 1.0, 1.0, 1.0, 1.0, 1.0, 1.0, 1.0, 1.0, 1.0, 1.0, 1.0, 1.0, 1.0, 1.0, 1.0, 1.0, 1.0, 0.9998, 1.0, 1.0, 1.0, 1.0, 1.0, 0.9998, 1.0, 0.9996, 1.0, 1.0, 1.0, 1.0, 1.0, 0.9996, 1.0, 0.9994, 1.0, 1.0, 1.0, 1.0, 1.0, 0.9994, 1.0, 0.999, 1.0, 1.0, 1.0, 1.0, 1.0, 0.999, 1.0, 0.9956, 1.0, 1.0, 1.0, 1.0, 1.0, 0.9956, 1.0, 0.9971, 1.0, 1.0, 1.0, 1.0, 1.0, 0.9971, 1.0, 0.9983, 1.0, 1.0, 1.0, 1.0, 1.0, 0.9983, 1.0, 0.9992, 1.0, 1.0, 1.0, 1.0, 1.0, 0.9992, 1.0, 0.9998, 1.0, 1.0, 1.0, 1.0, 1.0, 0.9998, 1.0, 1.0, 1.0, 1.0, 1.0, 1.0, 1.0, 0.9588, 1.0, 0.9588, 1.0, 1.0, 1.0, 1.0, 1.0, 0.9588, 1.0, 0.9589, 1.0, 0.9998, 1.0, 0.9998, 1.0, 0.9589, 1.0, 0.9591, 1.0, 0.9996, 1.0, 0.9996, 1.0, 0.9591, 1.0, 0.9594, 1.0, 0.9994, 1.0, 0.9994, 1.0, 0.9594, 1.0, 0.9597, 1.0, 0.999, 1.0, 0.999, 1.0, 0.9597, 1.0, 0.9421, 1.0, 0.9956, 1.0, 0.9956, 1.0, 0.9421, 1.0, 0.9476, 1.0, 0.9971, 1.0, 0.9971, 1.0, 0.9476, 1.0, 0.9521, 1.0, 0.9983, 1.0, 0.9983, 1.0, 0.9521, 1.0, 0.9556, 1.0, 0.9992, 1.0, 0.9992, 1.0, 0.9556, 1.0, 0.9579, 1.0, 0.9998, 1.0, 0.9998, 1.0, 0.9579, 1.0, 0.9588, 1.0, 1.0, 1.0, 0.9588, 1.0, 0.9309, 1.0, 0.9311, 1.0, 0.9588, 1.0, 0.9588, 1.0, 0.9311, 1.0, 0.9315, 1.0, 0.9589, 1.0, 0.9589, 1.0, 0.9315, 1.0, 0.9321, 1.0, 0.9591, 1.0, 0.9591, 1.0, 0.9321, 1.0, 0.933, 1.0, 0.9594, 1.0, 0.9594, 1.0, 0.933, 1.0, 0.9341, 1.0, 0.9597, 1.0, 0.9597, 1.0, 0.9341, 1.0, 0.8934, 1.0, 0.9421, 1.0, 0.9421, 1.0, 0.8934, 1.0, 0.9058, 1.0, 0.9476, 1.0, 0.9476, 1.0, 0.9058, 1.0, 0.9159, 1.0, 0.9521, 1.0, 0.9521, 1.0, 0.9159, 1.0, 0.9238, 1.0, 0.9556, 1.0, 0.9556, 1.0, 0.9238, 1.0, 0.929, 1.0, 0.9579, 1.0, 0.9579, 1.0, 0.929, 1.0, 0.9309, 1.0, 0.9588, 1.0, 0.9309, 1.0, 0.9, 1.0, 0.9003, 1.0, 0.9311, 1.0, 0.9311, 1.0, 0.9003, 1.0, 0.9011, 1.0, 0.9315, 1.0, 0.9315, 1.0, 0.9011, 1.0, 0.9024, 1.0, 0.9321, 1.0, 0.9321, 1.0, 0.9024, 1.0, 0.9041, 1.0, 0.933, 1.0, 0.933, 1.0, 0.9041, 1.0, 0.9063, 1.0, 0.9341, 1.0, 0.9341, 1.0, 0.9063, 1.0, 0.842, 1.0, 0.8934, 1.0, 0.8934, 1.0, 0.842, 1.0, 0.8612, 1.0, 0.9058, 1.0, 0.9058, 1.0, 0.8612, 1.0, 0.8772, 1.0, 0.9159, 1.0, 0.9159, 1.0, 0.8772, 1.0, 0.8894, 1.0, 0.9238, 1.0, 0.9238, 1.0, 0.8894, 1.0, 0.8972, 1.0, 0.929, 1.0, 0.929, 1.0, 0.8972, 1.0, 0.9, 1.0, 0.9309, 1.0, 0.9, 0.0, 0.9309, 0.0, 0.9311, 0.0, 0.9003, 0.0, 0.9003, 0.0, 0.9311, 0.0, 0.9315, 0.0, 0.9011, 0.0, 0.9011, 0.0, 0.9315, 0.0, 0.9322, 0.0, 0.9024, 0.0, 0.9024, 0.0, 0.9322, 0.0, 0.9331, 0.0, 0.9041, 0.0, 0.9041, 0.0, 0.9331, 0.0, 0.9342, 0.0, 0.9062, 0.0, 0.9062, 0.0, 0.9342, 0.0, 0.9048, 0.0, 0.8565, 0.0, 0.8565, 0.0, 0.9048, 0.0, 0.9135, 0.0, 0.8712, 0.0, 0.8712, 0.0, 0.9135, 0.0, 0.9206, 0.0, 0.8831, 0.0, 0.8831, 0.0, 0.9206, 0.0, 0.926, 0.0, 0.8922, 0.0, 0.8922, 0.0, 0.926, 0.0, 0.9296, 0.0, 0.8979, 0.0, 0.8979, 0.0, 0.9296, 0.0, 0.9309, 0.0, 0.9, 0.0, 0.9309, 0.0, 0.9588, 0.0, 0.9588, 3.596e-05, 0.9311, 0.0, 0.9311, 0.0, 0.9588, 3.596e-05, 0.959, 0.0001377, 0.9315, 0.0, 0.9315, 0.0, 0.959, 0.0001377, 0.9593, 0.0002979, 0.9322, 0.0, 0.9322, 0.0, 0.9593, 0.0002979, 0.9596, 0.0005108, 0.9331, 0.0, 0.9331, 0.0, 0.9596, 0.0005108, 0.96, 0.0007725, 0.9342, 0.0, 0.9342, 0.0, 0.96, 0.0007725, 0.951, -0.0003645, 0.9048, 0.0, 0.9048, 0.0, 0.951, -0.0003645, 0.9536, -0.0002426, 0.9135, 0.0, 0.9135, 0.0, 0.9536, -0.0002426, 0.9557, -0.0001437, 0.9206, 0.0, 0.9206, 0.0, 0.9557, -0.0001437, 0.9573, -6.816e-05, 0.926, 0.0, 0.926, 0.0, 0.9573, -6.816e-05, 0.9584, -1.847e-05, 0.9296, 0.0, 0.9296, 0.0, 0.9584, -1.847e-05, 0.9588, 0.0, 0.9309, 0.0, 0.9588, 0.0, 1.0, 0.04122, 1.0, 0.04116, 0.9588, 3.596e-05, 0.9588, 3.596e-05, 1.0, 0.04116, 0.9999, 0.041, 0.959, 0.0001377, 0.959, 0.0001377, 0.9999, 0.041, 0.9997, 0.04074, 0.9593, 0.0002979, 0.9593, 0.0002979, 0.9997, 0.04074, 0.9995, 0.0404, 0.9596, 0.0005108, 0.9596, 0.0005108, 0.9995, 0.0404, 0.9992, 0.03999, 0.96, 0.0007725, 0.96, 0.0007725, 0.9992, 0.03999, 1.0, 0.04903, 0.951, -0.0003645, 0.951, -0.0003645, 1.0, 0.04903, 1.0, 0.04642, 0.9536, -0.0002426, 0.9536, -0.0002426, 1.0, 0.04642, 1.0, 0.0443, 0.9557, -0.0001437, 0.9557, -0.0001437, 1.0, 0.0443, 1.0, 0.04268, 0.9573, -6.816e-05, 0.9573, -6.816e-05, 1.0, 0.04268, 1.0, 0.04162, 0.9584, -1.847e-05, 0.9584, -1.847e-05, 1.0, 0.04162, 1.0, 0.04122, 0.9588, 0.0, 1.0, 0.04122, 1.0, 0.0691, 1.0, 0.06894, 1.0, 0.04116, 1.0, 0.04116, 1.0, 0.06894, 1.0, 0.06851, 0.9999, 0.041, 0.9999, 0.041, 1.0, 0.06851, 1.0, 0.06782, 0.9997, 0.04074, 0.9997, 0.04074, 1.0, 0.06782, 1.0, 0.06691, 0.9995, 0.0404, 0.9995, 0.0404, 1.0, 0.06691, 1.0, 0.06579, 0.9992, 0.03999, 0.9992, 0.03999, 1.0, 0.06579, 1.0, 0.09519, 1.0, 0.04903, 1.0, 0.04903, 1.0, 0.09519, 1.0, 0.08646, 1.0, 0.04642, 1.0, 0.04642, 1.0, 0.08646, 1.0, 0.07939, 1.0, 0.0443, 1.0, 0.0443, 1.0, 0.07939, 1.0, 0.07398, 1.0, 0.04268, 1.0, 0.04268, 1.0, 0.07398, 1.0, 0.07042, 1.0, 0.04162, 1.0, 0.04162, 1.0, 0.07042, 1.0, 0.0691, 1.0, 0.04122, 1.0, 0.0691, 1.0, 0.1, 1.0, 0.09972, 1.0, 0.06894, 1.0, 0.06894, 1.0, 0.09972, 1.0, 0.09892, 1.0, 0.06851, 1.0, 0.06851, 1.0, 0.09892, 1.0, 0.09763, 1.0, 0.06782, 1.0, 0.06782, 1.0, 0.09763, 1.0, 0.09591, 1.0, 0.06691, 1.0, 0.06691, 1.0, 0.09591, 1.0, 0.09378, 1.0, 0.06579, 1.0, 0.06579, 1.0, 0.09378, 1.0, 0.1435, 1.0, 0.09519, 1.0, 0.09519, 1.0, 0.1435, 1.0, 0.1288, 1.0, 0.08646, 1.0, 0.08646, 1.0, 0.1288, 1.0, 0.1169, 1.0, 0.07939, 1.0, 0.07939, 1.0, 0.1169, 1.0, 0.1078, 1.0, 0.07398, 1.0, 0.07398, 1.0, 0.1078, 1.0, 0.1021, 1.0, 0.07042, 1.0, 0.07042, 1.0, 0.1021, 1.0, 0.1, 1.0, 0.0691, 0.0, 1.0, 0.0, 0.1, 0.0, 0.09972, 0.002149, 0.9979, 0.002149, 0.9979, 0.0, 0.09972, 0.0, 0.09891, 0.008289, 0.9917, 0.008289, 0.9917, 0.0, 0.09891, 0.0, 0.09761, 0.01789, 0.9821, 0.01789, 0.9821, 0.0, 0.09761, 0.0, 0.09588, 0.03025, 0.9698, 0.03025, 0.9698, 0.0, 0.09588, 0.0, 0.09374, 0.04462, 0.9554, 0.04462, 0.9554, 0.0, 0.09374, 0.0, 0.158, -0.01395, 1.014, -0.01395, 1.014, 0.0, 0.158, 0.0, 0.1388, -0.009124, 1.009, -0.009124, 1.009, 0.0, 0.1388, 0.0, 0.1228, -0.005257, 1.005, -0.005257, 1.005, 0.0, 0.1228, 0.0, 0.1106, -0.002399, 1.002, -0.002399, 1.002, 0.0, 0.1106, 0.0, 0.1028, -0.0006177, 1.001, -0.0006177, 1.001, 0.0, 0.1028, 0.0, 0.1, 0.0, 1.0, 0.9, 1.0, 0.0, 1.0, 0.002149, 0.9979, 0.9003, 1.0, 0.9003, 1.0, 0.002149, 0.9979, 0.008289, 0.9917, 0.9011, 1.0, 0.9011, 1.0, 0.008289, 0.9917, 0.01789, 0.9821, 0.9024, 1.0, 0.9024, 1.0, 0.01789, 0.9821, 0.03025, 0.9698, 0.9041, 1.0, 0.9041, 1.0, 0.03025, 0.9698, 0.04462, 0.9554, 0.9063, 1.0, 0.9063, 1.0, 0.04462, 0.9554, -0.01395, 1.014, 0.842, 1.0, 0.842, 1.0, -0.01395, 1.014, -0.009124, 1.009, 0.8612, 1.0, 0.8612, 1.0, -0.009124, 1.009, -0.005257, 1.005, 0.8772, 1.0, 0.8772, 1.0, -0.005257, 1.005, -0.002399, 1.002, 0.8894, 1.0, 0.8894, 1.0, -0.002399, 1.002, -0.0006177, 1.001, 0.8972, 1.0, 0.8972, 1.0, -0.0006177, 1.001, 0.0, 1.0, 0.9, 1.0, 0.0, 0.0, 0.0, 0.0, 0.002072, 0.0, 0.0, 0.0, 0.0, 0.0, 0.002072, 0.0, 0.008001, 0.0, 0.0, 0.0, 0.0, 0.0, 0.008001, 0.0, 0.01731, 0.0, 0.0, 0.0, 0.0, 0.0, 0.01731, 0.0, 0.0294, 0.0, 0.0, 0.0, 0.0, 0.0, 0.0294, 0.0, 0.04366, 0.0, 0.0, 0.0, 0.0, 0.0, 0.04366, 0.0, -0.02335, 0.0, 0.0, 0.0, 0.0, 0.0, -0.02335, 0.0, -0.0152, 0.0, 0.0, 0.0, 0.0, 0.0, -0.0152, 0.0, -0.008722, 0.0, 0.0, 0.0, 0.0, 0.0, -0.008722, 0.0, -0.003968, 0.0, 0.0, 0.0, 0.0, 0.0, -0.003968, 0.0, -0.001019, 0.0, 0.0, 0.0, 0.0, 0.0, -0.001019, 0.0, 0.0, 0.0, 0.0, 0.0, 0.0, 0.0, 0.9, 0.0, 0.9003, 0.0, 0.002072, 0.0, 0.002072, 0.0, 0.9003, 0.0, 0.9011, 0.0, 0.008001, 0.0, 0.008001, 0.0, 0.9011, 0.0, 0.9024, 0.0, 0.01731, 0.0, 0.01731, 0.0, 0.9024, 0.0, 0.9041, 0.0, 0.0294, 0.0, 0.0294, 0.0, 0.9041, 0.0, 0.9062, 0.0, 0.04366, 0.0, 0.04366, 0.0, 0.9062, 0.0, 0.8565, 0.0, -0.02335, 0.0, -0.02335, 0.0, 0.8565, 0.0, 0.8712, 0.0, -0.0152, 0.0, -0.0152, 0.0, 0.8712, 0.0, 0.8831, 0.0, -0.008722, 0.0, -0.008722, 0.0, 0.8831, 0.0, 0.8922, 0.0, -0.003968, 0.0, -0.003968, 0.0, 0.8922, 0.0, 0.8979, 0.0, -0.001019, 0.0, -0.001019, 0.0, 0.8979, 0.0, 0.9, 0.0, 0.0, 0.0, 1.0, 1.0, 1.0, 1.0, 1.0, 1.0, 1.0, 0.9979, 1.0, 0.9979, 1.0, 1.0, 1.0, 1.0, 1.0, 0.992, 1.0, 0.992, 1.0, 1.0, 1.0, 1.0, 1.0, 0.9827, 1.0, 0.9827, 1.0, 1.0, 1.0, 1.0, 1.0, 0.9706, 1.0, 0.9706, 1.0, 1.0, 1.0, 1.0, 1.0, 0.9563, 1.0, 0.9563, 1.0, 1.0, 1.0, 1.0, 1.0, 1.023, 1.0, 1.023, 1.0, 1.0, 1.0, 1.0, 1.0, 1.015, 1.0, 1.015, 1.0, 1.0, 1.0, 1.0, 1.0, 1.009, 1.0, 1.009, 1.0, 1.0, 1.0, 1.0, 1.0, 1.004, 1.0, 1.004, 1.0, 1.0, 1.0, 1.0, 1.0, 1.001, 1.0, 1.001, 1.0, 1.0, 1.0, 1.0, 1.0, 1.0, 1.0, 0.1, 1.0, 1.0, 1.0, 0.9979, 1.0, 0.09972, 1.0, 0.09972, 1.0, 0.9979, 1.0, 0.992, 1.0, 0.09892, 1.0, 0.09892, 1.0, 0.992, 1.0, 0.9827, 1.0, 0.09763, 1.0, 0.09763, 1.0, 0.9827, 1.0, 0.9706, 1.0, 0.09591, 1.0, 0.09591, 1.0, 0.9706, 1.0, 0.9563, 1.0, 0.09378, 1.0, 0.09378, 1.0, 0.9563, 1.0, 1.023, 1.0, 0.1435, 1.0, 0.1435, 1.0, 1.023, 1.0, 1.015, 1.0, 0.1288, 1.0, 0.1288, 1.0, 1.015, 1.0, 1.009, 1.0, 0.1169, 1.0, 0.1169, 1.0, 1.009, 1.0, 1.004, 1.0, 0.1078, 1.0, 0.1078, 1.0, 1.004, 1.0, 1.001, 1.0, 0.1021, 1.0, 0.1021, 1.0, 1.001, 1.0, 1.0, 1.0, 0.1, 0.0, 0.1, 0.0, 1.0, 0.0, 1.0, 0.0, 0.1])
me_plane.materials.append(mat_marga)
me_plane.use_remesh_fix_poles = True
me_plane.use_remesh_preserve_attributes = False
me_plane.use_mirror_vertex_groups = False
me_plane.update()

# ---- objects
ob_defaultcube = bpy.data.objects.new('DefaultCube', me_cube)
ob_light = bpy.data.objects.new('Light', light_light)
ob_camera = bpy.data.objects.new('Camera', cam_camera)
ob_siklomatik = bpy.data.objects.new('Siklomatik', me_plane)

# ---- transforms, parenting, visibility, modifiers, constraints
ob_defaultcube.location = (0.0, 0.0, 0.0)
ob_defaultcube.lock_rotations_4d = False
ob_defaultcube.empty_display_type = 'ARROWS'
ob_defaultcube.lineart.crease_threshold = 0.0
ob_light.location = (4.076, 1.005, 5.904)
ob_light.rotation_euler = (0.6503, 0.05522, 1.866)
ob_light.lock_rotations_4d = False
ob_light.empty_display_type = 'ARROWS'
ob_light.color = (0.0, 0.0, 0.0, 0.0)
ob_light.lineart.crease_threshold = 0.0
ob_camera.location = (7.359, -6.926, 4.958)
ob_camera.rotation_euler = (1.109, 0.0, 0.8149)
ob_camera.lock_rotations_4d = False
ob_camera.empty_display_type = 'ARROWS'
ob_camera.color = (0.0, 0.0, 0.0, 0.0)
ob_camera.display_type = 'WIRE'
ob_camera.lineart.crease_threshold = 0.0
ob_siklomatik.location = (0.0, 0.0, -3.0)
ob_siklomatik.lineart.crease_threshold = 0.0
_m = ob_siklomatik.modifiers.new('Solidify', 'SOLIDIFY')
_m.thickness = 1.0
_m = ob_siklomatik.modifiers.new('Auto Smooth', 'NODES')
_m.node_group = ng_auto_smooth
_gi = [s.identifier for s in ng_auto_smooth.interface.items_tree if s.item_type == 'SOCKET' and s.in_out == 'INPUT']
_m[_gi[1]] = 0.5236  # Angle

# ---- collection membership
col_collection.objects.link(ob_defaultcube)
col_collection.objects.link(ob_light)
col_collection.objects.link(ob_camera)
col_collection.objects.link(ob_siklomatik)

# ---- scene / render settings (as saved in the file)
scene.camera = ob_camera
scene.frame_start = 1; scene.frame_end = 250; scene.frame_set(1)
scene.render.engine = 'BLENDER_EEVEE_NEXT'
scene.cycles.use_denoising = False
scene.cycles.samples = 128
scene.cycles.sampling_pattern = 'TABULATED_SOBOL'
scene.cycles.use_adaptive_sampling = False
scene.cycles.use_light_tree = False
scene.view_settings.view_transform = 'Filmic'
bpy.context.view_layer.update()
